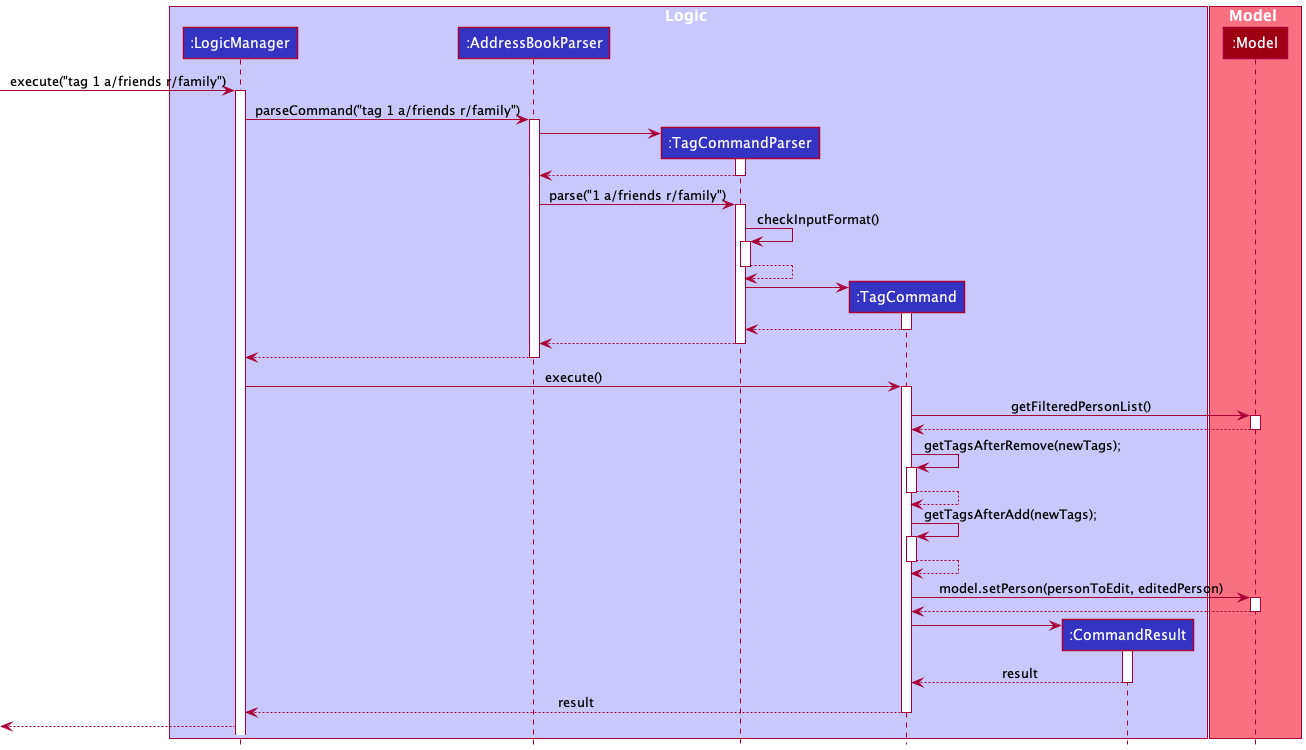

The diagram above was rendered by PlantUML. Its source (embedded in the PNG):
@startuml
!include style.puml

box Logic LOGIC_COLOR_T1
participant ":LogicManager" as LogicManager LOGIC_COLOR
participant ":AddressBookParser" as AddressBookParser LOGIC_COLOR
participant ":TagCommandParser" as TagCommandParser LOGIC_COLOR
participant ":TagCommand" as TagCommand LOGIC_COLOR
participant ":CommandResult" as CommandResult LOGIC_COLOR
end box

box Model MODEL_COLOR_T1
participant ":Model" as Model MODEL_COLOR
end box

[-> LogicManager : execute("tag 1 a/friends r/family")
activate LogicManager

LogicManager -> AddressBookParser : parseCommand("tag 1 a/friends r/family")
activate AddressBookParser

create TagCommandParser
AddressBookParser -> TagCommandParser
activate TagCommandParser

TagCommandParser --> AddressBookParser
deactivate TagCommandParser

AddressBookParser -> TagCommandParser : parse("1 a/friends r/family")
activate TagCommandParser

TagCommandParser -> TagCommandParser : checkInputFormat()
activate TagCommandParser
TagCommandParser --> TagCommandParser :
deactivate TagCommandParser


create TagCommand
TagCommandParser -> TagCommand
activate TagCommand

TagCommand --> TagCommandParser :
deactivate TagCommand

TagCommandParser --> AddressBookParser
deactivate TagCommandParser

AddressBookParser --> LogicManager :
deactivate AddressBookParser

LogicManager -> TagCommand : execute()
activate TagCommand


TagCommand -> Model : getFilteredPersonList()
activate Model
Model --> TagCommand :
deactivate Model

TagCommand -> TagCommand : getTagsAfterRemove(newTags);
activate TagCommand
TagCommand --> TagCommand :
deactivate TagCommand

TagCommand -> TagCommand : getTagsAfterAdd(newTags);
activate TagCommand
TagCommand --> TagCommand :
deactivate TagCommand

TagCommand -> Model : model.setPerson(personToEdit, editedPerson)
activate Model
Model --> TagCommand :
deactivate Model

create CommandResult
TagCommand -> CommandResult
activate CommandResult

CommandResult --> TagCommand : result
deactivate CommandResult

TagCommand --> LogicManager : result
deactivate TagCommand

[<--LogicManager

@enduml